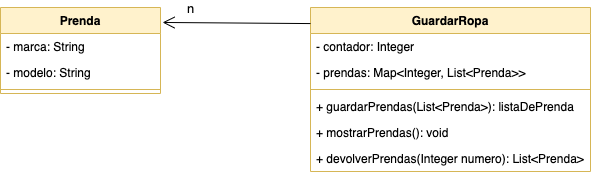

The diagram above was exported from draw.io. Its source (the exported page's mxGraphModel, read from the mxfile embedded in the PNG):
<mxGraphModel dx="1450" dy="658" grid="1" gridSize="10" guides="1" tooltips="1" connect="1" arrows="1" fold="1" page="1" pageScale="1" pageWidth="827" pageHeight="1169" math="0" shadow="0">
  <root>
    <mxCell id="0" />
    <mxCell id="1" parent="0" />
    <mxCell id="iMNoCH_afyvjCwQzJqL0-5" value="Prenda" style="swimlane;fontStyle=1;align=center;verticalAlign=top;childLayout=stackLayout;horizontal=1;startSize=26;horizontalStack=0;resizeParent=1;resizeParentMax=0;resizeLast=0;collapsible=1;marginBottom=0;fillColor=#fff2cc;strokeColor=#d6b656;" vertex="1" parent="1">
      <mxGeometry x="130" y="80" width="160" height="86" as="geometry" />
    </mxCell>
    <mxCell id="iMNoCH_afyvjCwQzJqL0-6" value="- marca: String" style="text;strokeColor=none;fillColor=none;align=left;verticalAlign=top;spacingLeft=4;spacingRight=4;overflow=hidden;rotatable=0;points=[[0,0.5],[1,0.5]];portConstraint=eastwest;" vertex="1" parent="iMNoCH_afyvjCwQzJqL0-5">
      <mxGeometry y="26" width="160" height="26" as="geometry" />
    </mxCell>
    <mxCell id="iMNoCH_afyvjCwQzJqL0-9" value="- modelo: String" style="text;strokeColor=none;fillColor=none;align=left;verticalAlign=top;spacingLeft=4;spacingRight=4;overflow=hidden;rotatable=0;points=[[0,0.5],[1,0.5]];portConstraint=eastwest;" vertex="1" parent="iMNoCH_afyvjCwQzJqL0-5">
      <mxGeometry y="52" width="160" height="26" as="geometry" />
    </mxCell>
    <mxCell id="iMNoCH_afyvjCwQzJqL0-7" value="" style="line;strokeWidth=1;fillColor=none;align=left;verticalAlign=middle;spacingTop=-1;spacingLeft=3;spacingRight=3;rotatable=0;labelPosition=right;points=[];portConstraint=eastwest;strokeColor=inherit;" vertex="1" parent="iMNoCH_afyvjCwQzJqL0-5">
      <mxGeometry y="78" width="160" height="8" as="geometry" />
    </mxCell>
    <mxCell id="iMNoCH_afyvjCwQzJqL0-10" value="GuardarRopa" style="swimlane;fontStyle=1;align=center;verticalAlign=top;childLayout=stackLayout;horizontal=1;startSize=26;horizontalStack=0;resizeParent=1;resizeParentMax=0;resizeLast=0;collapsible=1;marginBottom=0;fillColor=#fff2cc;strokeColor=#d6b656;" vertex="1" parent="1">
      <mxGeometry x="440" y="80" width="280" height="164" as="geometry" />
    </mxCell>
    <mxCell id="iMNoCH_afyvjCwQzJqL0-11" value="- contador: Integer" style="text;strokeColor=none;fillColor=none;align=left;verticalAlign=top;spacingLeft=4;spacingRight=4;overflow=hidden;rotatable=0;points=[[0,0.5],[1,0.5]];portConstraint=eastwest;" vertex="1" parent="iMNoCH_afyvjCwQzJqL0-10">
      <mxGeometry y="26" width="280" height="26" as="geometry" />
    </mxCell>
    <mxCell id="iMNoCH_afyvjCwQzJqL0-14" value="- prendas: Map&lt;Integer, List&lt;Prenda&gt;&gt;" style="text;strokeColor=none;fillColor=none;align=left;verticalAlign=top;spacingLeft=4;spacingRight=4;overflow=hidden;rotatable=0;points=[[0,0.5],[1,0.5]];portConstraint=eastwest;" vertex="1" parent="iMNoCH_afyvjCwQzJqL0-10">
      <mxGeometry y="52" width="280" height="26" as="geometry" />
    </mxCell>
    <mxCell id="iMNoCH_afyvjCwQzJqL0-12" value="" style="line;strokeWidth=1;fillColor=none;align=left;verticalAlign=middle;spacingTop=-1;spacingLeft=3;spacingRight=3;rotatable=0;labelPosition=right;points=[];portConstraint=eastwest;strokeColor=inherit;" vertex="1" parent="iMNoCH_afyvjCwQzJqL0-10">
      <mxGeometry y="78" width="280" height="8" as="geometry" />
    </mxCell>
    <mxCell id="iMNoCH_afyvjCwQzJqL0-13" value="+ guardarPrendas(List&lt;Prenda&gt;): listaDePrenda" style="text;strokeColor=none;fillColor=none;align=left;verticalAlign=top;spacingLeft=4;spacingRight=4;overflow=hidden;rotatable=0;points=[[0,0.5],[1,0.5]];portConstraint=eastwest;" vertex="1" parent="iMNoCH_afyvjCwQzJqL0-10">
      <mxGeometry y="86" width="280" height="26" as="geometry" />
    </mxCell>
    <mxCell id="iMNoCH_afyvjCwQzJqL0-15" value="+ mostrarPrendas(): void" style="text;strokeColor=none;fillColor=none;align=left;verticalAlign=top;spacingLeft=4;spacingRight=4;overflow=hidden;rotatable=0;points=[[0,0.5],[1,0.5]];portConstraint=eastwest;" vertex="1" parent="iMNoCH_afyvjCwQzJqL0-10">
      <mxGeometry y="112" width="280" height="26" as="geometry" />
    </mxCell>
    <mxCell id="iMNoCH_afyvjCwQzJqL0-16" value="+ devolverPrendas(Integer numero): List&lt;Prenda&gt;" style="text;strokeColor=none;fillColor=none;align=left;verticalAlign=top;spacingLeft=4;spacingRight=4;overflow=hidden;rotatable=0;points=[[0,0.5],[1,0.5]];portConstraint=eastwest;" vertex="1" parent="iMNoCH_afyvjCwQzJqL0-10">
      <mxGeometry y="138" width="280" height="26" as="geometry" />
    </mxCell>
    <mxCell id="iMNoCH_afyvjCwQzJqL0-17" value="" style="endArrow=open;endFill=1;endSize=10;html=1;rounded=0;exitX=0;exitY=0.098;exitDx=0;exitDy=0;exitPerimeter=0;entryX=1.013;entryY=0.174;entryDx=0;entryDy=0;entryPerimeter=0;" edge="1" parent="1" source="iMNoCH_afyvjCwQzJqL0-10" target="iMNoCH_afyvjCwQzJqL0-5">
      <mxGeometry width="160" relative="1" as="geometry">
        <mxPoint x="330" y="-10" as="sourcePoint" />
        <mxPoint x="490" y="-10" as="targetPoint" />
      </mxGeometry>
    </mxCell>
    <mxCell id="iMNoCH_afyvjCwQzJqL0-18" value="n&lt;font style=&quot;font-size: 13px;&quot;&gt;&lt;br style=&quot;font-size: 13px;&quot;&gt;&lt;/font&gt;" style="edgeLabel;html=1;align=center;verticalAlign=middle;resizable=0;points=[];fontSize=13;" vertex="1" connectable="0" parent="iMNoCH_afyvjCwQzJqL0-17">
      <mxGeometry x="0.6361" y="-1" relative="1" as="geometry">
        <mxPoint y="-14" as="offset" />
      </mxGeometry>
    </mxCell>
  </root>
</mxGraphModel>